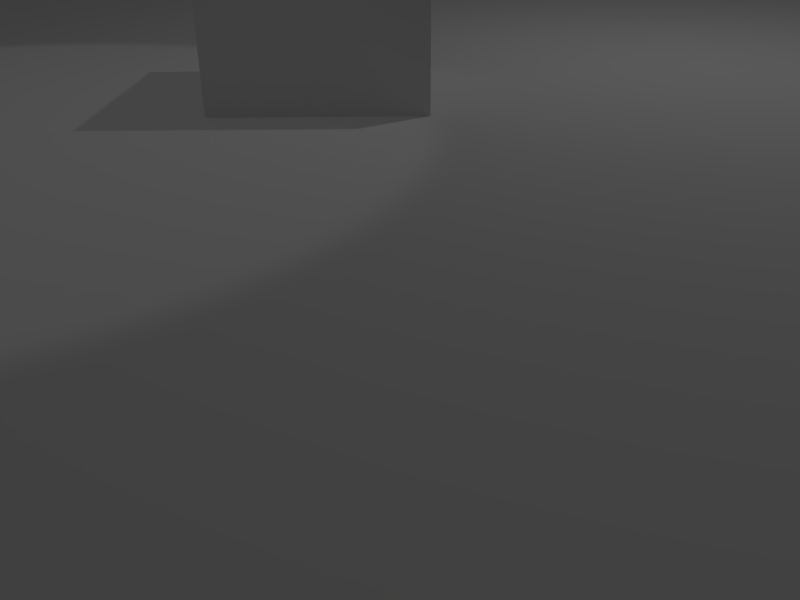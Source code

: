 # Source: scene.blend  (saved by Blender 2.73.0; exported with 4.5.12 LTS)
import bpy
from mathutils import Matrix  # noqa: F401  (used for matrix-valued properties, if any)

bpy.ops.wm.read_factory_settings(use_empty=True)
scene = bpy.context.scene
scene.name = 'Scene'

# ---- collections
col_collection_1 = bpy.data.collections.new('Collection 1'); scene.collection.children.link(col_collection_1)

# ---- materials (node trees are filled in below, after node groups)
mat_material = bpy.data.materials.new('Material')
mat_material.alpha_threshold = 0.0
mat_material.use_transparent_shadow = False
mat_material.roughness = 0.5
mat_material.line_color = (0.0, 0.0, 0.0, 1.0)

# ---- material node trees

# ---- world
world_world = bpy.data.worlds.new('World'); scene.world = world_world
world_world.color = (0.05088, 0.05088, 0.05088)
world_world.use_sun_shadow = False
world_world.sun_shadow_jitter_overblur = 0.0
world_world.cycles.sampling_method = 'MANUAL'
world_world.cycles.sample_map_resolution = 256

# ---- cameras
cam_camera = bpy.data.cameras.new('Camera')
cam_camera.clip_end = 100.0
cam_camera.lens = 34.31
cam_camera.sensor_width = 32.0
cam_camera.sensor_height = 18.0
cam_camera.ortho_scale = 7.314
cam_camera.lens_unit = 'FOV'
cam_camera.dof.focus_distance = 0.0
cam_camera.dof.aperture_fstop = 128.0

# ---- lights
light_spot = bpy.data.lights.new('Spot', 'SPOT')
light_spot.transmission_factor = 0.0
light_spot.energy = 100.0
light_spot.shadow_buffer_clip_start = 0.5
light_spot.shadow_soft_size = 0.1
light_spot.shadow_maximum_resolution = 0.006
light_spot.use_absolute_resolution = True
light_spot.spot_size = 0.8552
light_spot.cycles.use_multiple_importance_sampling = False
light_lamp = bpy.data.lights.new('Lamp', 'POINT')
light_lamp.transmission_factor = 0.0
light_lamp.cutoff_distance = 30.0
light_lamp.energy = 100.0
light_lamp.shadow_buffer_clip_start = 1.001
light_lamp.shadow_soft_size = 0.1
light_lamp.shadow_maximum_resolution = 0.006
light_lamp.use_absolute_resolution = True
light_lamp.cycles.use_multiple_importance_sampling = False

# ---- meshes
me_plane_001 = bpy.data.meshes.new('Plane.001')
me_plane_001.from_pydata([(-11.08, -11.08, 0.0), (11.08, -11.08, 0.0), (-11.08, 11.08, 0.0), (11.08, 11.08, 0.0)], [], [(0, 1, 3, 2)])
me_plane_001.materials.append(None)
me_plane_001.use_remesh_preserve_volume = False
me_plane_001.use_remesh_preserve_attributes = False
me_plane_001.use_mirror_vertex_groups = False
me_plane_001.update()
me_cube = bpy.data.meshes.new('Cube')
me_cube.from_pydata([(1.0, 1.0, -1.0), (1.0, -1.0, -1.0), (-1.0, -1.0, -1.0), (-1.0, 1.0, -1.0), (1.0, 1.0, 1.0), (1.0, -1.0, 1.0), (-1.0, -1.0, 1.0), (-1.0, 1.0, 1.0)], [], [(0, 1, 2, 3), (4, 7, 6, 5), (0, 4, 5, 1), (1, 5, 6, 2), (2, 6, 7, 3), (4, 0, 3, 7)])
me_cube.materials.append(mat_material)
me_cube.use_remesh_preserve_volume = False
me_cube.use_remesh_preserve_attributes = False
me_cube.use_mirror_vertex_groups = False
me_cube.update()

# ---- objects
ob_spot = bpy.data.objects.new('Spot', light_spot)
ob_plane = bpy.data.objects.new('Plane', me_plane_001)
ob_cube = bpy.data.objects.new('Cube', me_cube)
ob_camera = bpy.data.objects.new('Camera', cam_camera)
ob_lamp = bpy.data.objects.new('Lamp', light_lamp)

# ---- transforms, parenting, visibility, modifiers, constraints
ob_spot.location = (-3.323, -1.575, 10.02)
ob_spot.lineart.crease_threshold = 0.0
ob_plane.location = (0.0, 0.0, 0.0)
ob_plane.lineart.crease_threshold = 0.0
ob_cube.location = (0.0, 0.0, 0.0)
ob_cube.lock_rotations_4d = False
ob_cube.empty_display_type = 'ARROWS'
ob_cube.lineart.crease_threshold = 0.0
ob_camera.location = (0.8393, -8.51, 1.925)
ob_camera.rotation_euler = (1.109, 0.01082, 0.01176)
ob_camera.lock_rotations_4d = False
ob_camera.empty_display_type = 'ARROWS'
ob_camera.color = (0.0, 0.0, 0.0, 0.0)
ob_camera.display_type = 'WIRE'
ob_camera.lineart.crease_threshold = 0.0
ob_lamp.location = (4.076, 1.005, 5.904)
ob_lamp.rotation_euler = (0.6503, 0.05522, 1.866)
ob_lamp.lock_rotations_4d = False
ob_lamp.empty_display_type = 'ARROWS'
ob_lamp.color = (0.0, 0.0, 0.0, 0.0)
ob_lamp.lineart.crease_threshold = 0.0

# ---- collection membership
col_collection_1.objects.link(ob_spot)
col_collection_1.objects.link(ob_plane)
col_collection_1.objects.link(ob_cube)
col_collection_1.objects.link(ob_camera)
col_collection_1.objects.link(ob_lamp)

# ---- scene / render settings (as saved in the file)
scene.camera = ob_camera
scene.frame_start = 1; scene.frame_end = 51; scene.frame_set(51)
scene.render.engine = 'BLENDER_EEVEE_NEXT'
scene.render.resolution_x = 1024
scene.render.resolution_y = 768
scene.render.resolution_percentage = 50
scene.render.dither_intensity = 0.0
scene.cycles.use_denoising = False
scene.cycles.samples = 10
scene.cycles.sampling_pattern = 'TABULATED_SOBOL'
scene.cycles.light_sampling_threshold = 0.0
scene.cycles.use_adaptive_sampling = False
scene.cycles.use_light_tree = False
scene.cycles.blur_glossy = 0.0
scene.cycles.pixel_filter_type = 'GAUSSIAN'
scene.cycles.sample_clamp_indirect = 0.0
scene.view_settings.view_transform = 'Standard'
bpy.context.view_layer.update()
